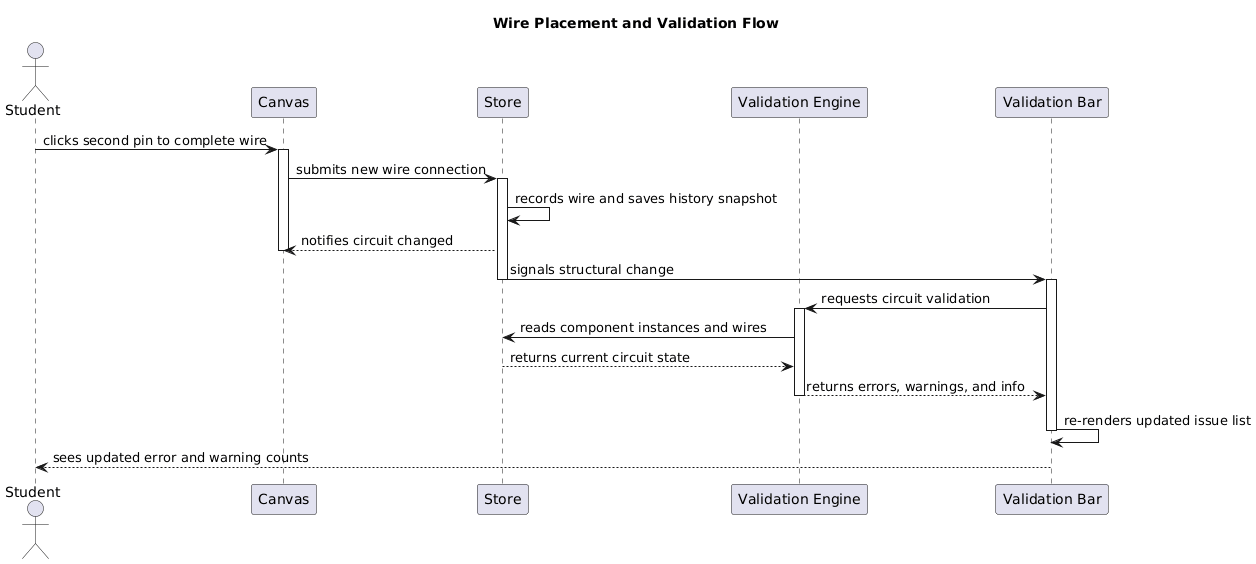

The diagram above was rendered by PlantUML. Its source (embedded in the PNG):
@startuml
title Wire Placement and Validation Flow

actor Student
participant "Canvas" as C
participant "Store" as S
participant "Validation Engine" as VE
participant "Validation Bar" as VB

Student -> C : clicks second pin to complete wire
activate C

C -> S : submits new wire connection
activate S

S -> S : records wire and saves history snapshot
S --> C : notifies circuit changed
deactivate C

S -> VB : signals structural change
deactivate S

activate VB
VB -> VE : requests circuit validation
activate VE

VE -> S : reads component instances and wires
S --> VE : returns current circuit state

VE --> VB : returns errors, warnings, and info
deactivate VE

VB -> VB : re-renders updated issue list
deactivate VB

Student <-- VB : sees updated error and warning counts
@enduml